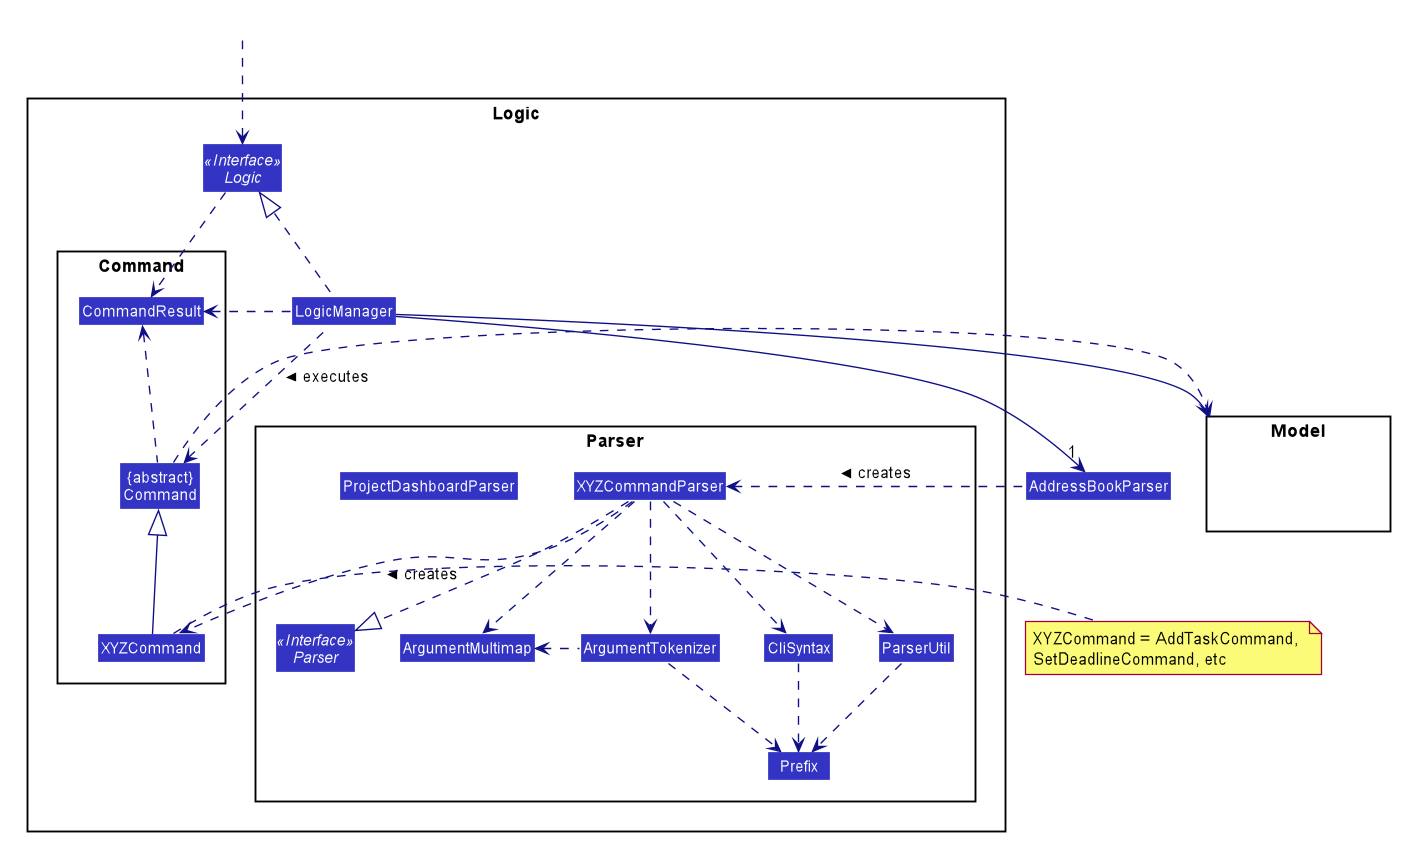

The diagram above was rendered by PlantUML. Its source (embedded in the PNG):
@startuml








skinparam BackgroundColor #FFFFFFF

skinparam Shadowing false

skinparam Class {
    FontColor #FFFFFF
    BorderThickness 1
    BorderColor #FFFFFF
    StereotypeFontColor #FFFFFF
    FontName Arial
}

skinparam Actor {
    BorderColor #000000
    Color #000000
    FontName Arial
}

skinparam Sequence {
    MessageAlign center
    BoxFontSize 15
    BoxPadding 0
    BoxFontColor #FFFFFF
    FontName Arial
}

skinparam Participant {
    FontColor #FFFFFFF
    Padding 20
}

skinparam MinClassWidth 50
skinparam ParticipantPadding 10
skinparam Shadowing false
skinparam DefaultTextAlignment center
skinparam packageStyle Rectangle

hide footbox
hide members
hide circle
skinparam arrowThickness 1.1
skinparam arrowColor #101086
skinparam classBackgroundColor #3333C4

package Logic {

package Parser {
Interface Parser <<Interface>>
Class ProjectDashboardParser
Class XYZCommandParser
Class CliSyntax
Class ParserUtil
Class ArgumentMultimap
Class ArgumentTokenizer
Class Prefix
}

package Command {
Class XYZCommand
Class CommandResult
Class "{abstract}\nCommand" as Command
}

Interface Logic <<Interface>>
Class LogicManager
}

package Model{
Class HiddenModel #FFFFFF
}

Class HiddenOutside #FFFFFF
HiddenOutside ..> Logic

LogicManager .up.|> Logic
LogicManager -->"1" AddressBookParser
AddressBookParser .left.> XYZCommandParser: creates >

XYZCommandParser ..> XYZCommand : creates >
XYZCommandParser ..|> Parser
XYZCommandParser ..> ArgumentMultimap
XYZCommandParser ..> ArgumentTokenizer
ArgumentTokenizer .left.> ArgumentMultimap
XYZCommandParser ..> CliSyntax
CliSyntax ..> Prefix
XYZCommandParser ..> ParserUtil
ParserUtil .down.> Prefix
ArgumentTokenizer .down.> Prefix
XYZCommand -up-|> Command
LogicManager .left.> Command : executes >

LogicManager --> Model
Command .right.> Model
note right of XYZCommand: XYZCommand = AddTaskCommand, \nSetDeadlineCommand, etc

Logic ..> CommandResult
LogicManager .down.> CommandResult
Command .up.> CommandResult
CommandResult -[hidden]-> Parser
@enduml